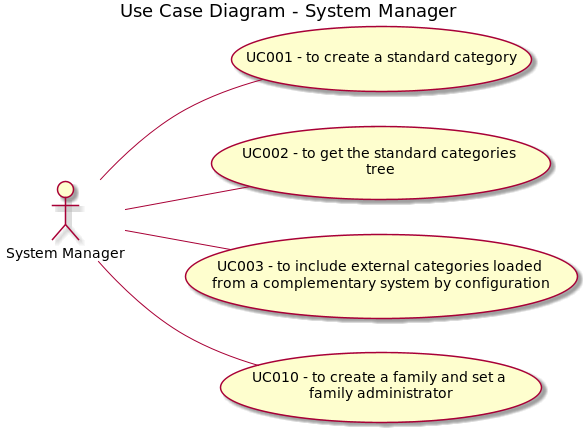

The diagram above was rendered by PlantUML. Its source (embedded in the PNG):
@startuml

left to right direction

title Use Case Diagram - System Manager

actor "System Manager" as sm

usecase "UC001 - to create a standard category" as uc001
usecase "UC002 - to get the standard categories \ntree" as uc002
usecase "UC003 - to include external categories loaded \nfrom a complementary system by configuration" as uc003
usecase "UC010 - to create a family and set a \nfamily administrator" as uc010

sm -- uc001
sm -- uc002
sm -- uc003
sm -- uc010

@enduml